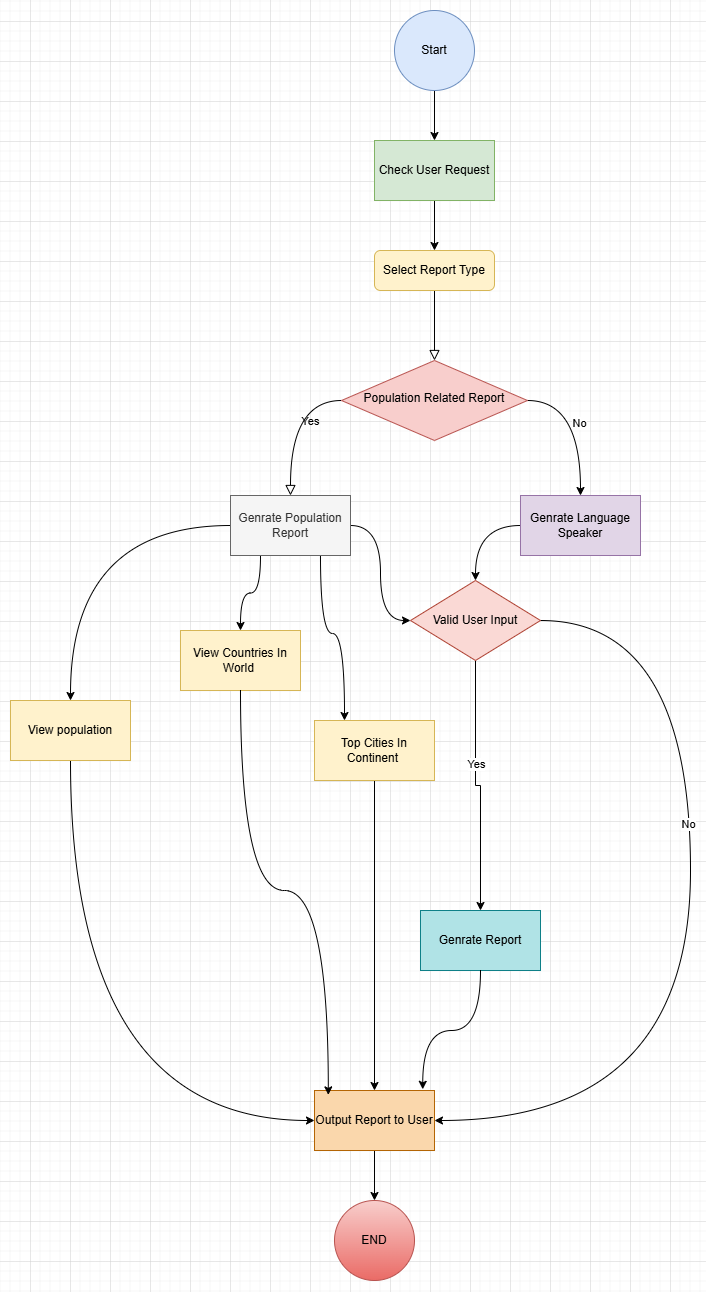

The diagram above was exported from draw.io. Its source (the exported page's mxGraphModel, read from the mxfile embedded in the PNG):
<mxGraphModel dx="3452" dy="1325" grid="1" gridSize="10" guides="1" tooltips="1" connect="1" arrows="1" fold="1" page="1" pageScale="1" pageWidth="827" pageHeight="1169" math="0" shadow="0">
  <root>
    <mxCell id="WIyWlLk6GJQsqaUBKTNV-0" />
    <mxCell id="WIyWlLk6GJQsqaUBKTNV-1" parent="WIyWlLk6GJQsqaUBKTNV-0" />
    <mxCell id="WIyWlLk6GJQsqaUBKTNV-2" value="" style="rounded=0;html=1;jettySize=auto;orthogonalLoop=1;fontSize=11;endArrow=block;endFill=0;endSize=8;strokeWidth=1;shadow=0;labelBackgroundColor=none;edgeStyle=orthogonalEdgeStyle;" parent="WIyWlLk6GJQsqaUBKTNV-1" source="WIyWlLk6GJQsqaUBKTNV-3" target="WIyWlLk6GJQsqaUBKTNV-6" edge="1">
      <mxGeometry relative="1" as="geometry" />
    </mxCell>
    <mxCell id="WIyWlLk6GJQsqaUBKTNV-3" value="Select Report Type" style="rounded=1;whiteSpace=wrap;html=1;fontSize=12;glass=0;strokeWidth=1;shadow=0;fillColor=#fff2cc;strokeColor=#d6b656;" parent="WIyWlLk6GJQsqaUBKTNV-1" vertex="1">
      <mxGeometry x="24" y="430" width="120" height="40" as="geometry" />
    </mxCell>
    <mxCell id="WIyWlLk6GJQsqaUBKTNV-4" value="Yes" style="rounded=0;html=1;jettySize=auto;orthogonalLoop=1;fontSize=11;endArrow=block;endFill=0;endSize=8;strokeWidth=1;shadow=0;labelBackgroundColor=none;edgeStyle=orthogonalEdgeStyle;entryX=0.5;entryY=0;entryDx=0;entryDy=0;exitX=0;exitY=0.5;exitDx=0;exitDy=0;curved=1;" parent="WIyWlLk6GJQsqaUBKTNV-1" source="WIyWlLk6GJQsqaUBKTNV-6" target="z9LhCb0OPX5ro5W2ksAV-3" edge="1">
      <mxGeometry y="20" relative="1" as="geometry">
        <mxPoint as="offset" />
        <mxPoint x="10" y="600" as="sourcePoint" />
        <mxPoint x="-20" y="660" as="targetPoint" />
      </mxGeometry>
    </mxCell>
    <mxCell id="z9LhCb0OPX5ro5W2ksAV-12" style="edgeStyle=orthogonalEdgeStyle;rounded=0;orthogonalLoop=1;jettySize=auto;html=1;exitX=1;exitY=0.5;exitDx=0;exitDy=0;curved=1;" edge="1" parent="WIyWlLk6GJQsqaUBKTNV-1" source="WIyWlLk6GJQsqaUBKTNV-6" target="z9LhCb0OPX5ro5W2ksAV-2">
      <mxGeometry relative="1" as="geometry" />
    </mxCell>
    <mxCell id="z9LhCb0OPX5ro5W2ksAV-25" value="No" style="edgeLabel;html=1;align=center;verticalAlign=middle;resizable=0;points=[];" vertex="1" connectable="0" parent="z9LhCb0OPX5ro5W2ksAV-12">
      <mxGeometry x="0.0243" y="-2" relative="1" as="geometry">
        <mxPoint as="offset" />
      </mxGeometry>
    </mxCell>
    <mxCell id="WIyWlLk6GJQsqaUBKTNV-6" value="Population Related Report" style="rhombus;whiteSpace=wrap;html=1;shadow=0;fontFamily=Helvetica;fontSize=12;align=center;strokeWidth=1;spacing=6;spacingTop=-4;fillColor=#f8cecc;strokeColor=#b85450;" parent="WIyWlLk6GJQsqaUBKTNV-1" vertex="1">
      <mxGeometry x="-9" y="540" width="186" height="80" as="geometry" />
    </mxCell>
    <mxCell id="z9LhCb0OPX5ro5W2ksAV-13" style="edgeStyle=orthogonalEdgeStyle;rounded=0;orthogonalLoop=1;jettySize=auto;html=1;exitX=0.5;exitY=1;exitDx=0;exitDy=0;" edge="1" parent="WIyWlLk6GJQsqaUBKTNV-1" source="z9LhCb0OPX5ro5W2ksAV-0" target="z9LhCb0OPX5ro5W2ksAV-1">
      <mxGeometry relative="1" as="geometry" />
    </mxCell>
    <mxCell id="z9LhCb0OPX5ro5W2ksAV-0" value="Start" style="ellipse;whiteSpace=wrap;html=1;aspect=fixed;fillColor=#dae8fc;strokeColor=#6c8ebf;" vertex="1" parent="WIyWlLk6GJQsqaUBKTNV-1">
      <mxGeometry x="44" y="190" width="80" height="80" as="geometry" />
    </mxCell>
    <mxCell id="z9LhCb0OPX5ro5W2ksAV-14" style="edgeStyle=orthogonalEdgeStyle;rounded=0;orthogonalLoop=1;jettySize=auto;html=1;exitX=0.5;exitY=1;exitDx=0;exitDy=0;" edge="1" parent="WIyWlLk6GJQsqaUBKTNV-1" source="z9LhCb0OPX5ro5W2ksAV-1" target="WIyWlLk6GJQsqaUBKTNV-3">
      <mxGeometry relative="1" as="geometry" />
    </mxCell>
    <mxCell id="z9LhCb0OPX5ro5W2ksAV-1" value="Check User Request" style="rounded=0;whiteSpace=wrap;html=1;fillColor=#d5e8d4;strokeColor=#82b366;" vertex="1" parent="WIyWlLk6GJQsqaUBKTNV-1">
      <mxGeometry x="24" y="320" width="120" height="60" as="geometry" />
    </mxCell>
    <mxCell id="z9LhCb0OPX5ro5W2ksAV-21" style="edgeStyle=orthogonalEdgeStyle;rounded=0;orthogonalLoop=1;jettySize=auto;html=1;exitX=0;exitY=0.5;exitDx=0;exitDy=0;entryX=0.5;entryY=0;entryDx=0;entryDy=0;curved=1;" edge="1" parent="WIyWlLk6GJQsqaUBKTNV-1" source="z9LhCb0OPX5ro5W2ksAV-2" target="z9LhCb0OPX5ro5W2ksAV-4">
      <mxGeometry relative="1" as="geometry" />
    </mxCell>
    <mxCell id="z9LhCb0OPX5ro5W2ksAV-2" value="Genrate Language Speaker" style="rounded=0;whiteSpace=wrap;html=1;fillColor=#e1d5e7;strokeColor=#9673a6;" vertex="1" parent="WIyWlLk6GJQsqaUBKTNV-1">
      <mxGeometry x="170" y="675" width="120" height="60" as="geometry" />
    </mxCell>
    <mxCell id="z9LhCb0OPX5ro5W2ksAV-16" style="edgeStyle=orthogonalEdgeStyle;rounded=0;orthogonalLoop=1;jettySize=auto;html=1;exitX=1;exitY=0.5;exitDx=0;exitDy=0;entryX=0;entryY=0.5;entryDx=0;entryDy=0;curved=1;" edge="1" parent="WIyWlLk6GJQsqaUBKTNV-1" source="z9LhCb0OPX5ro5W2ksAV-3" target="z9LhCb0OPX5ro5W2ksAV-4">
      <mxGeometry relative="1" as="geometry" />
    </mxCell>
    <mxCell id="z9LhCb0OPX5ro5W2ksAV-17" style="edgeStyle=orthogonalEdgeStyle;rounded=0;orthogonalLoop=1;jettySize=auto;html=1;exitX=0.25;exitY=1;exitDx=0;exitDy=0;entryX=0.5;entryY=0;entryDx=0;entryDy=0;curved=1;" edge="1" parent="WIyWlLk6GJQsqaUBKTNV-1" source="z9LhCb0OPX5ro5W2ksAV-3" target="z9LhCb0OPX5ro5W2ksAV-6">
      <mxGeometry relative="1" as="geometry" />
    </mxCell>
    <mxCell id="z9LhCb0OPX5ro5W2ksAV-18" style="edgeStyle=orthogonalEdgeStyle;rounded=0;orthogonalLoop=1;jettySize=auto;html=1;exitX=0.75;exitY=1;exitDx=0;exitDy=0;entryX=0.25;entryY=0;entryDx=0;entryDy=0;curved=1;" edge="1" parent="WIyWlLk6GJQsqaUBKTNV-1" source="z9LhCb0OPX5ro5W2ksAV-3" target="z9LhCb0OPX5ro5W2ksAV-5">
      <mxGeometry relative="1" as="geometry">
        <Array as="points">
          <mxPoint x="-30" y="813" />
          <mxPoint x="-6" y="813" />
        </Array>
      </mxGeometry>
    </mxCell>
    <mxCell id="z9LhCb0OPX5ro5W2ksAV-19" style="edgeStyle=orthogonalEdgeStyle;rounded=0;orthogonalLoop=1;jettySize=auto;html=1;exitX=0;exitY=0.5;exitDx=0;exitDy=0;entryX=0.5;entryY=0;entryDx=0;entryDy=0;curved=1;" edge="1" parent="WIyWlLk6GJQsqaUBKTNV-1" source="z9LhCb0OPX5ro5W2ksAV-3" target="z9LhCb0OPX5ro5W2ksAV-7">
      <mxGeometry relative="1" as="geometry" />
    </mxCell>
    <mxCell id="z9LhCb0OPX5ro5W2ksAV-3" value="Genrate Population Report" style="rounded=0;whiteSpace=wrap;html=1;fillColor=#f5f5f5;fontColor=#333333;strokeColor=#666666;" vertex="1" parent="WIyWlLk6GJQsqaUBKTNV-1">
      <mxGeometry x="-120" y="675" width="120" height="60" as="geometry" />
    </mxCell>
    <mxCell id="z9LhCb0OPX5ro5W2ksAV-20" style="edgeStyle=orthogonalEdgeStyle;rounded=0;orthogonalLoop=1;jettySize=auto;html=1;exitX=0.5;exitY=1;exitDx=0;exitDy=0;entryX=0.5;entryY=0;entryDx=0;entryDy=0;" edge="1" parent="WIyWlLk6GJQsqaUBKTNV-1" source="z9LhCb0OPX5ro5W2ksAV-4" target="z9LhCb0OPX5ro5W2ksAV-9">
      <mxGeometry relative="1" as="geometry" />
    </mxCell>
    <mxCell id="z9LhCb0OPX5ro5W2ksAV-24" value="Yes" style="edgeLabel;html=1;align=center;verticalAlign=middle;resizable=0;points=[];" vertex="1" connectable="0" parent="z9LhCb0OPX5ro5W2ksAV-20">
      <mxGeometry x="-0.1969" relative="1" as="geometry">
        <mxPoint as="offset" />
      </mxGeometry>
    </mxCell>
    <mxCell id="z9LhCb0OPX5ro5W2ksAV-22" style="edgeStyle=orthogonalEdgeStyle;rounded=0;orthogonalLoop=1;jettySize=auto;html=1;exitX=1;exitY=0.5;exitDx=0;exitDy=0;entryX=1;entryY=0.5;entryDx=0;entryDy=0;curved=1;" edge="1" parent="WIyWlLk6GJQsqaUBKTNV-1" source="z9LhCb0OPX5ro5W2ksAV-4" target="z9LhCb0OPX5ro5W2ksAV-10">
      <mxGeometry relative="1" as="geometry">
        <Array as="points">
          <mxPoint x="340" y="800" />
          <mxPoint x="340" y="1300" />
        </Array>
      </mxGeometry>
    </mxCell>
    <mxCell id="z9LhCb0OPX5ro5W2ksAV-23" value="No" style="edgeLabel;html=1;align=center;verticalAlign=middle;resizable=0;points=[];" vertex="1" connectable="0" parent="z9LhCb0OPX5ro5W2ksAV-22">
      <mxGeometry x="-0.2221" y="-3" relative="1" as="geometry">
        <mxPoint as="offset" />
      </mxGeometry>
    </mxCell>
    <mxCell id="z9LhCb0OPX5ro5W2ksAV-4" value="Valid User Input" style="rhombus;whiteSpace=wrap;html=1;fillColor=#fad9d5;strokeColor=#ae4132;" vertex="1" parent="WIyWlLk6GJQsqaUBKTNV-1">
      <mxGeometry x="60" y="760" width="130" height="80" as="geometry" />
    </mxCell>
    <mxCell id="z9LhCb0OPX5ro5W2ksAV-28" style="edgeStyle=orthogonalEdgeStyle;rounded=0;orthogonalLoop=1;jettySize=auto;html=1;exitX=0.5;exitY=1;exitDx=0;exitDy=0;entryX=0.5;entryY=0;entryDx=0;entryDy=0;curved=1;" edge="1" parent="WIyWlLk6GJQsqaUBKTNV-1" source="z9LhCb0OPX5ro5W2ksAV-5" target="z9LhCb0OPX5ro5W2ksAV-10">
      <mxGeometry relative="1" as="geometry" />
    </mxCell>
    <mxCell id="z9LhCb0OPX5ro5W2ksAV-5" value="Top Cities In Continent&amp;nbsp;" style="rounded=0;whiteSpace=wrap;html=1;fillColor=#fff2cc;strokeColor=#d6b656;" vertex="1" parent="WIyWlLk6GJQsqaUBKTNV-1">
      <mxGeometry x="-36" y="900" width="120" height="60" as="geometry" />
    </mxCell>
    <mxCell id="z9LhCb0OPX5ro5W2ksAV-6" value="View Countries In World&amp;nbsp;" style="rounded=0;whiteSpace=wrap;html=1;fillColor=#fff2cc;strokeColor=#d6b656;" vertex="1" parent="WIyWlLk6GJQsqaUBKTNV-1">
      <mxGeometry x="-170" y="810" width="120" height="60" as="geometry" />
    </mxCell>
    <mxCell id="z9LhCb0OPX5ro5W2ksAV-26" style="edgeStyle=orthogonalEdgeStyle;rounded=0;orthogonalLoop=1;jettySize=auto;html=1;exitX=0.5;exitY=1;exitDx=0;exitDy=0;entryX=0;entryY=0.5;entryDx=0;entryDy=0;curved=1;" edge="1" parent="WIyWlLk6GJQsqaUBKTNV-1" source="z9LhCb0OPX5ro5W2ksAV-7" target="z9LhCb0OPX5ro5W2ksAV-10">
      <mxGeometry relative="1" as="geometry" />
    </mxCell>
    <mxCell id="z9LhCb0OPX5ro5W2ksAV-7" value="View population" style="rounded=0;whiteSpace=wrap;html=1;fillColor=#fff2cc;strokeColor=#d6b656;" vertex="1" parent="WIyWlLk6GJQsqaUBKTNV-1">
      <mxGeometry x="-340" y="880" width="120" height="60" as="geometry" />
    </mxCell>
    <mxCell id="z9LhCb0OPX5ro5W2ksAV-9" value="Genrate Report" style="rounded=0;whiteSpace=wrap;html=1;fillColor=#b0e3e6;strokeColor=#0e8088;" vertex="1" parent="WIyWlLk6GJQsqaUBKTNV-1">
      <mxGeometry x="70" y="1090" width="120" height="60" as="geometry" />
    </mxCell>
    <mxCell id="z9LhCb0OPX5ro5W2ksAV-30" style="edgeStyle=orthogonalEdgeStyle;rounded=0;orthogonalLoop=1;jettySize=auto;html=1;exitX=0.5;exitY=1;exitDx=0;exitDy=0;" edge="1" parent="WIyWlLk6GJQsqaUBKTNV-1" source="z9LhCb0OPX5ro5W2ksAV-10" target="z9LhCb0OPX5ro5W2ksAV-11">
      <mxGeometry relative="1" as="geometry" />
    </mxCell>
    <mxCell id="z9LhCb0OPX5ro5W2ksAV-10" value="Output Report to User" style="rounded=0;whiteSpace=wrap;html=1;fillColor=#fad7ac;strokeColor=#b46504;" vertex="1" parent="WIyWlLk6GJQsqaUBKTNV-1">
      <mxGeometry x="-36" y="1270" width="120" height="60" as="geometry" />
    </mxCell>
    <mxCell id="z9LhCb0OPX5ro5W2ksAV-11" value="END" style="ellipse;whiteSpace=wrap;html=1;aspect=fixed;fillColor=#f8cecc;gradientColor=#ea6b66;strokeColor=#b85450;" vertex="1" parent="WIyWlLk6GJQsqaUBKTNV-1">
      <mxGeometry x="-16" y="1380" width="80" height="80" as="geometry" />
    </mxCell>
    <mxCell id="z9LhCb0OPX5ro5W2ksAV-27" style="edgeStyle=orthogonalEdgeStyle;rounded=0;orthogonalLoop=1;jettySize=auto;html=1;exitX=0.5;exitY=1;exitDx=0;exitDy=0;entryX=0.115;entryY=0.073;entryDx=0;entryDy=0;entryPerimeter=0;curved=1;" edge="1" parent="WIyWlLk6GJQsqaUBKTNV-1" source="z9LhCb0OPX5ro5W2ksAV-6" target="z9LhCb0OPX5ro5W2ksAV-10">
      <mxGeometry relative="1" as="geometry" />
    </mxCell>
    <mxCell id="z9LhCb0OPX5ro5W2ksAV-29" style="edgeStyle=orthogonalEdgeStyle;rounded=0;orthogonalLoop=1;jettySize=auto;html=1;exitX=0.5;exitY=1;exitDx=0;exitDy=0;entryX=0.902;entryY=-0.02;entryDx=0;entryDy=0;entryPerimeter=0;curved=1;" edge="1" parent="WIyWlLk6GJQsqaUBKTNV-1" source="z9LhCb0OPX5ro5W2ksAV-9" target="z9LhCb0OPX5ro5W2ksAV-10">
      <mxGeometry relative="1" as="geometry" />
    </mxCell>
  </root>
</mxGraphModel>